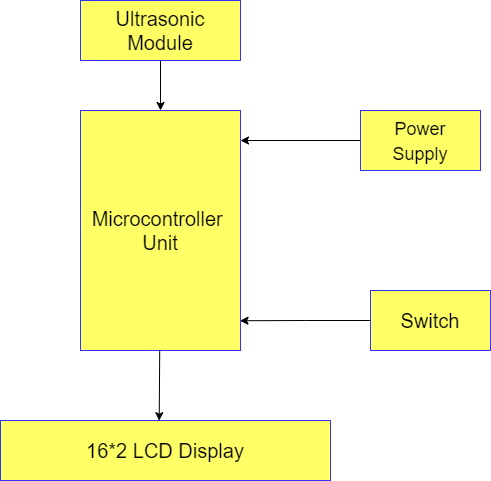

The diagram above was exported from draw.io. Its source (the exported page's mxGraphModel, read from the mxfile embedded in the PNG):
<mxGraphModel dx="1038" dy="551" grid="1" gridSize="10" guides="1" tooltips="1" connect="1" arrows="1" fold="1" page="1" pageScale="1" pageWidth="850" pageHeight="1100" math="0" shadow="0">
  <root>
    <mxCell id="0" />
    <mxCell id="1" parent="0" />
    <mxCell id="fYuF4BMpPgC8jrK-Gpjr-1" value="&lt;font style=&quot;font-size: 20px&quot;&gt;Microcontroller &lt;br&gt;Unit&lt;/font&gt;" style="rounded=0;whiteSpace=wrap;html=1;strokeColor=#3333FF;fillColor=#FFFF66;" vertex="1" parent="1">
      <mxGeometry x="360" y="140" width="160" height="240" as="geometry" />
    </mxCell>
    <mxCell id="fYuF4BMpPgC8jrK-Gpjr-3" style="edgeStyle=orthogonalEdgeStyle;rounded=0;orthogonalLoop=1;jettySize=auto;html=1;exitX=0.5;exitY=1;exitDx=0;exitDy=0;entryX=0.5;entryY=0;entryDx=0;entryDy=0;fontSize=20;" edge="1" parent="1" source="fYuF4BMpPgC8jrK-Gpjr-2" target="fYuF4BMpPgC8jrK-Gpjr-1">
      <mxGeometry relative="1" as="geometry" />
    </mxCell>
    <mxCell id="fYuF4BMpPgC8jrK-Gpjr-2" value="Ultrasonic&lt;br&gt;Module" style="rounded=0;whiteSpace=wrap;html=1;fontSize=20;strokeColor=#3333FF;fillColor=#FFFF66;" vertex="1" parent="1">
      <mxGeometry x="360" y="30" width="160" height="60" as="geometry" />
    </mxCell>
    <mxCell id="fYuF4BMpPgC8jrK-Gpjr-4" value="16*2 LCD Display" style="rounded=0;whiteSpace=wrap;html=1;fontSize=20;strokeColor=#3333FF;fillColor=#FFFF66;" vertex="1" parent="1">
      <mxGeometry x="280" y="450" width="330" height="60" as="geometry" />
    </mxCell>
    <mxCell id="fYuF4BMpPgC8jrK-Gpjr-7" value="" style="endArrow=classic;html=1;rounded=0;fontSize=20;entryX=0.481;entryY=0.003;entryDx=0;entryDy=0;entryPerimeter=0;" edge="1" parent="1" source="fYuF4BMpPgC8jrK-Gpjr-1" target="fYuF4BMpPgC8jrK-Gpjr-4">
      <mxGeometry width="50" height="50" relative="1" as="geometry">
        <mxPoint x="400" y="500" as="sourcePoint" />
        <mxPoint x="450" y="450" as="targetPoint" />
      </mxGeometry>
    </mxCell>
    <mxCell id="fYuF4BMpPgC8jrK-Gpjr-13" style="edgeStyle=orthogonalEdgeStyle;rounded=0;orthogonalLoop=1;jettySize=auto;html=1;exitX=0;exitY=0.5;exitDx=0;exitDy=0;entryX=1;entryY=0.125;entryDx=0;entryDy=0;entryPerimeter=0;fontSize=20;" edge="1" parent="1" source="fYuF4BMpPgC8jrK-Gpjr-8" target="fYuF4BMpPgC8jrK-Gpjr-1">
      <mxGeometry relative="1" as="geometry" />
    </mxCell>
    <mxCell id="fYuF4BMpPgC8jrK-Gpjr-8" value="&lt;font style=&quot;font-size: 18px&quot;&gt;Power&lt;br&gt;Supply&lt;/font&gt;" style="rounded=0;whiteSpace=wrap;html=1;fontSize=20;strokeColor=#3333FF;fillColor=#FFFF66;" vertex="1" parent="1">
      <mxGeometry x="640" y="140" width="120" height="60" as="geometry" />
    </mxCell>
    <mxCell id="fYuF4BMpPgC8jrK-Gpjr-10" style="edgeStyle=orthogonalEdgeStyle;rounded=0;orthogonalLoop=1;jettySize=auto;html=1;entryX=0.997;entryY=0.876;entryDx=0;entryDy=0;entryPerimeter=0;fontSize=20;" edge="1" parent="1" source="fYuF4BMpPgC8jrK-Gpjr-9" target="fYuF4BMpPgC8jrK-Gpjr-1">
      <mxGeometry relative="1" as="geometry" />
    </mxCell>
    <mxCell id="fYuF4BMpPgC8jrK-Gpjr-9" value="Switch" style="rounded=0;whiteSpace=wrap;html=1;fontSize=20;strokeColor=#3333FF;fillColor=#FFFF66;" vertex="1" parent="1">
      <mxGeometry x="650" y="320" width="120" height="60" as="geometry" />
    </mxCell>
  </root>
</mxGraphModel>